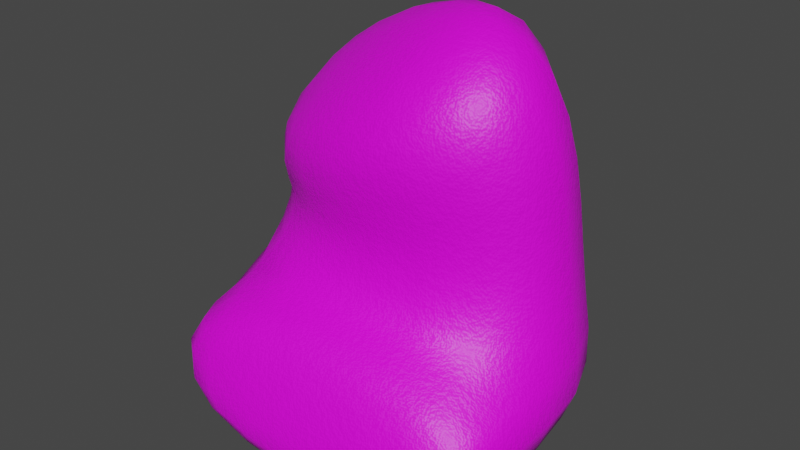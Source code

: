 # Source: fertilizer.blend  (saved by Blender 3.4.6; exported with 4.5.12 LTS)
import bpy
from mathutils import Matrix  # noqa: F401  (used for matrix-valued properties, if any)

bpy.ops.wm.read_factory_settings(use_empty=True)
scene = bpy.context.scene
scene.name = 'Scene'

# ---- collections
col_collection = bpy.data.collections.new('Collection'); scene.collection.children.link(col_collection)

# ---- images (referenced by path relative to the original .blend; pixels are not part of the script)
import os
ASSET_DIR = os.environ.get("B2B_ASSET_DIR", "")  # directory of the original .blend (textures are referenced by path, not embedded)
HERE = os.path.dirname(os.path.abspath(__file__))  # packed textures are extracted next to this script under _unpacked/

def load_image(name, relpath, width, height, colorspace="sRGB"):
    """Load a texture the original file referenced (path relative to the .blend, or extracted next to this script)."""
    p = next((c for c in (os.path.join(HERE, relpath), os.path.join(ASSET_DIR, relpath)) if relpath and os.path.exists(c)), "")
    if p:
        img = bpy.data.images.load(p, check_existing=True)
        img.name = name
    else:  # same state as the original file: an image datablock whose file is absent (Cycles renders it pink)
        img = bpy.data.images.new(name, width, height)
        img.source = "FILE"
        img.filepath = "//" + (relpath or name)
    img.colorspace_settings.name = colorspace
    return img
img_fertilizer_bag = load_image('fertilizer bag', 'fertilizer bag.png', 1024, 1024, 'sRGB')
img_fertilizer_normals = load_image('fertilizer normals', 'fertilizer normals.png', 1024, 1024, 'sRGB')

# ---- materials (node trees are filled in below, after node groups)
mat_material = bpy.data.materials.new('Material')
mat_material.alpha_threshold = 0.0
mat_material.roughness = 0.5
mat_material.line_color = (0.0, 0.0, 0.0, 1.0)

# ---- material node trees
mat_material.use_nodes = True; mat_material.node_tree.nodes.clear()
_N = mat_material.node_tree.nodes; _L = mat_material.node_tree.links
n0 = _N.new('ShaderNodeOutputMaterial'); n0.name = 'Material Output'; n0.location = (300, 300)
n1 = _N.new('ShaderNodeBsdfPrincipled'); n1.name = 'Principled BSDF'; n1.location = (10, 300)
n1.distribution = 'GGX'
n1.subsurface_method = 'RANDOM_WALK_SKIN'
n1.inputs[3].default_value = 1.45
n1.inputs[27].default_value = (0.0, 0.0, 0.0, 1.0)
n1.inputs[28].default_value = 1.0
n2 = _N.new('ShaderNodeTexImage'); n2.name = 'Image Texture'; n2.location = (-280, 275)
n2.image = img_fertilizer_bag
n3 = _N.new('ShaderNodeTexNoise'); n3.name = 'Noise Texture'; n3.location = (-413, -117)
n3.inputs[2].default_value = 50.0
n3.inputs[4].default_value = 1.0
n4 = _N.new('ShaderNodeBump'); n4.name = 'Bump'; n4.location = (-218, -162)
n4.inputs[0].default_value = 0.1
n4.inputs[1].default_value = 0.1
n4.inputs[2].default_value = 1.0
n5 = _N.new('ShaderNodeTexImage'); n5.name = 'Image Texture.001'; n5.location = (348, -59)
n5.image = img_fertilizer_normals
_L.new(n1.outputs[0], n0.inputs[0])
_L.new(n2.outputs[0], n1.inputs[0])
_L.new(n3.outputs[0], n4.inputs[3])
_L.new(n4.outputs[0], n1.inputs[5])
n0.is_active_output = True

# ---- world
world_world = bpy.data.worlds.new('World'); scene.world = world_world
world_world.use_nodes = True; world_world.node_tree.nodes.clear()
_N = world_world.node_tree.nodes; _L = world_world.node_tree.links
n0 = _N.new('ShaderNodeOutputWorld'); n0.name = 'World Output'; n0.location = (300, 300)
n1 = _N.new('ShaderNodeBackground'); n1.name = 'Background'; n1.location = (10, 300)
n1.inputs[0].default_value = (0.05088, 0.05088, 0.05088, 1.0)
_L.new(n1.outputs[0], n0.inputs[0])
n0.is_active_output = True
world_world.color = (0.05088, 0.05088, 0.05088)
world_world.use_sun_shadow = False
world_world.sun_shadow_jitter_overblur = 0.0

# ---- meshes
me_cube = bpy.data.meshes.new('Cube')
me_cube.from_pydata([(0.5286, 0.1688, 0.967), (0.5, 0.2928, -0.5705), (0.5556, -0.4737, 0.5947), (0.6825, -0.5913, -0.6478), (-0.5865, 0.2621, 0.716), (-0.5021, 0.2924, -0.572), (-0.5632, -0.3761, 0.3441), (-0.6897, -0.592, -0.6527), (0.5912, 0.3252, 0.08237), (-0.7019, -0.5081, -0.06572), (0.6757, -0.5178, -0.01913), (-0.5923, 0.3419, 0.03662), (0.2637, -0.5322, 0.9917), (-0.4939, -0.4243, 0.682), (0.2227, -0.04068, 1.312), (-0.5356, 0.05901, 1.002), (0.4546, -0.8642, -0.2027), (0.5008, -0.9809, -0.5862), (-0.5138, -0.9802, -0.5921), (-0.4937, -0.8635, -0.2144), (-0.5854, 0.1478, -0.6061), (-0.6544, -0.08206, -0.635), (-0.6839, -0.3463, -0.6486), (0.2975, 0.3473, -0.6001), (-0.0003423, 0.375, -0.6152), (-0.2987, 0.3471, -0.6008), (0.6083, 0.3552, -0.1383), (0.6074, 0.3641, -0.3318), (0.5655, 0.3383, -0.4817), (-0.6226, -0.4259, 0.06521), (-0.5836, -0.386, 0.1676), (-0.5659, -0.3706, 0.2596), (0.8419, -0.5213, -0.2015), (0.8992, -0.5414, -0.373), (0.8534, -0.5674, -0.527), (-0.6117, 0.3618, -0.1595), (-0.6111, 0.3657, -0.3399), (-0.5684, 0.3381, -0.4844), (0.3058, -0.5418, 0.4855), (0.000947, -0.545, 0.3996), (-0.3063, -0.4881, 0.3485), (0.6917, 0.01, 0.9179), (0.7516, -0.1703, 0.8278), (0.7067, -0.3417, 0.7143), (-0.3817, -0.6068, -0.7239), (-0.000906, -0.6116, -0.7472), (0.3785, -0.6065, -0.7219), (-0.7257, -0.218, 0.3931), (-0.7842, -0.03912, 0.483), (-0.7381, 0.1308, 0.5965), (-0.3372, 0.3309, 0.8252), (-0.03363, 0.3356, 0.9113), (0.2723, 0.2802, 0.9625), (0.678, -0.3456, -0.6446), (0.65, -0.08145, -0.632), (0.5824, 0.1483, -0.604), (0.5575, 0.2116, 0.7663), (0.5715, 0.2519, 0.5453), (0.5797, 0.2897, 0.314), (-0.8671, -0.5685, -0.5367), (-0.92, -0.5417, -0.3906), (-0.8683, -0.5186, -0.2313), (0.5774, -0.4452, 0.4515), (0.5918, -0.437, 0.3043), (0.6151, -0.4547, 0.1529), (-0.5748, 0.2856, 0.576), (-0.5717, 0.3048, 0.4119), (-0.5774, 0.3226, 0.23), (-0.3223, 0.446, 0.0629), (0.000838, 0.4773, 0.08037), (0.3233, 0.4367, 0.08741), (0.761, 0.1483, 0.06476), (0.8318, -0.06879, 0.03858), (0.8107, -0.297, 0.009011), (-0.8273, -0.2797, -0.05471), (-0.8416, -0.0478, -0.0287), (-0.7657, 0.1691, 0.004068), (0.3425, -0.5929, 0.02908), (-0.01415, -0.6094, 0.02965), (-0.3705, -0.5869, 0.001242), (0.1048, -0.5549, 0.9207), (-0.1212, -0.545, 0.8237), (-0.3433, -0.4903, 0.7354), (0.2748, -0.1565, 1.288), (0.3089, -0.3107, 1.214), (0.2994, -0.4487, 1.098), (-0.5619, -0.3255, 0.7347), (-0.6041, -0.1817, 0.823), (-0.587, -0.03855, 0.9243), (-0.3924, 0.06762, 1.101), (-0.174, 0.05256, 1.213), (0.05619, 0.008364, 1.287), (0.5135, -0.515, 0.731), (0.4456, -0.5479, 0.85), (0.3527, -0.5523, 0.94), (-0.5355, -0.4307, 0.6003), (-0.5631, -0.4211, 0.5073), (-0.5676, -0.3979, 0.4238), (-0.5804, 0.1216, 0.9691), (-0.6065, 0.185, 0.9107), (-0.6029, 0.2307, 0.8272), (0.4775, 0.1229, 1.136), (0.4029, 0.07078, 1.255), (0.3087, 0.01132, 1.31), (0.5347, -0.8983, -0.28), (0.5852, -0.9381, -0.3935), (0.5638, -0.9675, -0.5077), (-0.3074, -0.9991, -0.6186), (-0.005094, -1.009, -0.6309), (0.2963, -0.9996, -0.6153), (-0.5822, -0.9666, -0.5159), (-0.6113, -0.937, -0.4042), (-0.5685, -0.8973, -0.2919), (0.2599, -0.8657, -0.1772), (-0.021, -0.8663, -0.1668), (-0.301, -0.8652, -0.1843), (0.6789, -0.7743, -0.6475), (0.6516, -0.8927, -0.6386), (0.584, -0.9569, -0.6153), (-0.595, -0.9564, -0.6212), (-0.6609, -0.8927, -0.6443), (-0.6871, -0.7746, -0.653), (-0.6616, -0.6609, -0.1241), (-0.6239, -0.7569, -0.1553), (-0.5635, -0.8238, -0.1855), (0.5226, -0.8243, -0.1708), (0.583, -0.7576, -0.1363), (0.6246, -0.6632, -0.09762), (-0.3177, -0.5133, 0.4368), (-0.02047, -0.5754, 0.5019), (0.2736, -0.578, 0.6047), (-0.329, -0.5366, 0.5294), (-0.05159, -0.6012, 0.6049), (0.2228, -0.6067, 0.7162), (-0.3325, -0.5364, 0.6307), (-0.08667, -0.5982, 0.7105), (0.1583, -0.6041, 0.8173), (0.3365, -0.5429, 0.1272), (0.3279, -0.5198, 0.2434), (0.3208, -0.5203, 0.3642), (-0.004226, -0.5629, 0.1041), (0.005038, -0.5363, 0.1971), (0.008421, -0.5304, 0.2972), (-0.3449, -0.5275, 0.07891), (-0.3184, -0.4921, 0.1685), (-0.3053, -0.4794, 0.2592), (-0.7743, -0.2479, 0.08422), (-0.7426, -0.2217, 0.202), (-0.728, -0.2114, 0.3042), (-0.81, -0.03748, 0.126), (-0.791, -0.0288, 0.2627), (-0.7832, -0.02828, 0.3818), (-0.7446, 0.1631, 0.1779), (-0.7338, 0.1572, 0.3368), (-0.7321, 0.1476, 0.4774), (-0.3266, 0.1653, -0.6693), (-0.0004074, 0.1793, -0.6904), (0.3252, 0.1655, -0.6685), (-0.3623, -0.08043, -0.7062), (-0.0005612, -0.07715, -0.7297), (0.3603, -0.08018, -0.705), (-0.3787, -0.3546, -0.7209), (-0.000744, -0.357, -0.7446), (0.3761, -0.3544, -0.7193), (0.7456, 0.1217, 0.2873), (0.7358, 0.08981, 0.5089), (0.7213, 0.05256, 0.7217), (0.8088, -0.08085, 0.2452), (0.7954, -0.1005, 0.4487), (0.7803, -0.1305, 0.6446), (0.7699, -0.2866, 0.1963), (0.7491, -0.2878, 0.3763), (0.733, -0.3068, 0.5495), (-0.3142, 0.4164, 0.2738), (-0.3128, 0.3888, 0.4769), (-0.32, 0.361, 0.6636), (0.001669, 0.4411, 0.3047), (-0.0009907, 0.4063, 0.5248), (-0.01135, 0.3715, 0.7304), (0.3173, 0.3983, 0.3193), (0.3113, 0.3598, 0.5496), (0.2986, 0.3206, 0.7676), (-0.3126, 0.4473, -0.4894), (-0.333, 0.4836, -0.335), (-0.3332, 0.4753, -0.1455), (-0.0003801, 0.485, -0.4953), (-0.0003432, 0.5228, -0.3335), (-8.221e-06, 0.5118, -0.1371), (0.3113, 0.4474, -0.4882), (0.3315, 0.4826, -0.3309), (0.3324, 0.4715, -0.1344), (0.728, 0.1597, -0.4945), (0.7853, 0.1737, -0.3407), (0.7843, 0.1685, -0.1495), (0.8158, -0.07297, -0.5121), (0.8754, -0.06323, -0.3531), (0.8661, -0.06212, -0.165), (0.8489, -0.3305, -0.5224), (0.9028, -0.3149, -0.3638), (0.8739, -0.3043, -0.1821), (-0.86, -0.3316, -0.5306), (-0.9194, -0.3146, -0.3808), (-0.8936, -0.2989, -0.2159), (-0.824, -0.07377, -0.5185), (-0.8871, -0.06213, -0.3683), (-0.8792, -0.05466, -0.1988), (-0.7333, 0.1593, -0.4989), (-0.7925, 0.1753, -0.3527), (-0.7918, 0.1764, -0.1787), (-0.38, -0.7933, -0.7229), (-0.001074, -0.7996, -0.7457), (0.3764, -0.7932, -0.7207), (-0.3654, -0.9135, -0.7113), (-0.001568, -0.9209, -0.733), (0.3607, -0.9135, -0.7089), (-0.332, -0.9776, -0.6794), (-0.002781, -0.9864, -0.6983), (0.325, -0.9778, -0.6767), (0.06066, -0.1367, 1.246), (-0.1813, -0.1003, 1.158), (-0.4097, -0.0703, 1.039), (0.08016, -0.3005, 1.162), (-0.1724, -0.2707, 1.063), (-0.4126, -0.2286, 0.9418), (0.08861, -0.4489, 1.044), (-0.1511, -0.4287, 0.946), (-0.3816, -0.3798, 0.8378), (-0.7469, 0.1037, 0.6925), (-0.788, -0.06263, 0.5678), (-0.7276, -0.2394, 0.472), (-0.7387, 0.06374, 0.7711), (-0.7745, -0.09624, 0.6452), (-0.715, -0.2666, 0.5506), (-0.6914, 0.01148, 0.8417), (-0.7206, -0.1366, 0.7262), (-0.6668, -0.2923, 0.6382), (0.6572, -0.3867, 0.8662), (0.6979, -0.2173, 0.9916), (0.6375, -0.03722, 1.088), (0.5767, -0.4258, 0.9919), (0.6116, -0.2627, 1.12), (0.5535, -0.0868, 1.213), (0.4595, -0.4447, 1.075), (0.4852, -0.2965, 1.198), (0.4354, -0.1331, 1.28), (0.2276, 0.2367, 1.123), (-0.0696, 0.2955, 1.057), (-0.3633, 0.295, 0.954), (0.1675, 0.1831, 1.235), (-0.1113, 0.2423, 1.161), (-0.3847, 0.2446, 1.047), (0.1012, 0.111, 1.287), (-0.1488, 0.1652, 1.214), (-0.3902, 0.1709, 1.1), (0.3069, -0.9916, -0.5169), (0.3139, -0.962, -0.3959), (0.2876, -0.9176, -0.2752), (-0.0087, -1.001, -0.5257), (-0.01305, -0.9697, -0.3989), (-0.01739, -0.9226, -0.272), (-0.3247, -0.9909, -0.5215), (-0.34, -0.9612, -0.4018), (-0.322, -0.9169, -0.2818), (0.3286, -0.668, -0.03141), (-0.02051, -0.6725, -0.01866), (-0.3687, -0.6663, -0.04805), (0.3042, -0.7443, -0.07134), (-0.02321, -0.7415, -0.05486), (-0.3493, -0.7438, -0.08286), (0.2741, -0.8096, -0.114), (-0.02315, -0.8061, -0.0982), (-0.319, -0.8093, -0.1227), (0.8484, -0.7443, -0.529), (0.8878, -0.71, -0.3815), (0.8124, -0.6795, -0.2267), (0.8151, -0.8614, -0.5255), (0.8506, -0.824, -0.3882), (0.7702, -0.7865, -0.2494), (0.7273, -0.9299, -0.5148), (0.7592, -0.8957, -0.3916), (0.6871, -0.8567, -0.2689), (-0.8439, -0.6786, -0.251), (-0.9116, -0.7104, -0.3987), (-0.8638, -0.7449, -0.5395), (-0.8041, -0.786, -0.2691), (-0.876, -0.8239, -0.404), (-0.8318, -0.8613, -0.5361), (-0.7214, -0.8559, -0.2849), (-0.7852, -0.8949, -0.4054), (-0.745, -0.9292, -0.5248)], [], [(128, 129, 132, 131), (129, 130, 133, 132), (131, 132, 135, 134), (132, 133, 136, 135), (6, 40, 128, 97), (40, 39, 129, 128), (39, 38, 130, 129), (38, 2, 92, 130), (130, 92, 93, 133), (133, 93, 94, 136), (136, 94, 12, 80), (135, 136, 80, 81), (134, 135, 81, 82), (95, 134, 82, 13), (96, 131, 134, 95), (97, 128, 131, 96), (137, 138, 141, 140), (138, 139, 142, 141), (140, 141, 144, 143), (141, 142, 145, 144), (10, 64, 137, 77), (64, 63, 138, 137), (63, 62, 139, 138), (62, 2, 38, 139), (139, 38, 39, 142), (142, 39, 40, 145), (145, 40, 6, 31), (144, 145, 31, 30), (143, 144, 30, 29), (79, 143, 29, 9), (78, 140, 143, 79), (77, 137, 140, 78), (146, 147, 150, 149), (147, 148, 151, 150), (149, 150, 153, 152), (150, 151, 154, 153), (9, 29, 146, 74), (29, 30, 147, 146), (30, 31, 148, 147), (31, 6, 47, 148), (148, 47, 48, 151), (151, 48, 49, 154), (154, 49, 4, 65), (153, 154, 65, 66), (152, 153, 66, 67), (76, 152, 67, 11), (75, 149, 152, 76), (74, 146, 149, 75), (155, 156, 159, 158), (156, 157, 160, 159), (158, 159, 162, 161), (159, 160, 163, 162), (5, 25, 155, 20), (25, 24, 156, 155), (24, 23, 157, 156), (23, 1, 55, 157), (157, 55, 54, 160), (160, 54, 53, 163), (163, 53, 3, 46), (162, 163, 46, 45), (161, 162, 45, 44), (22, 161, 44, 7), (21, 158, 161, 22), (20, 155, 158, 21), (164, 165, 168, 167), (165, 166, 169, 168), (167, 168, 171, 170), (168, 169, 172, 171), (8, 58, 164, 71), (58, 57, 165, 164), (57, 56, 166, 165), (56, 0, 41, 166), (166, 41, 42, 169), (169, 42, 43, 172), (172, 43, 2, 62), (171, 172, 62, 63), (170, 171, 63, 64), (73, 170, 64, 10), (72, 167, 170, 73), (71, 164, 167, 72), (173, 174, 177, 176), (174, 175, 178, 177), (176, 177, 180, 179), (177, 178, 181, 180), (11, 67, 173, 68), (67, 66, 174, 173), (66, 65, 175, 174), (65, 4, 50, 175), (175, 50, 51, 178), (178, 51, 52, 181), (181, 52, 0, 56), (180, 181, 56, 57), (179, 180, 57, 58), (70, 179, 58, 8), (69, 176, 179, 70), (68, 173, 176, 69), (182, 183, 186, 185), (183, 184, 187, 186), (185, 186, 189, 188), (186, 187, 190, 189), (5, 37, 182, 25), (37, 36, 183, 182), (36, 35, 184, 183), (35, 11, 68, 184), (184, 68, 69, 187), (187, 69, 70, 190), (190, 70, 8, 26), (189, 190, 26, 27), (188, 189, 27, 28), (23, 188, 28, 1), (24, 185, 188, 23), (25, 182, 185, 24), (191, 192, 195, 194), (192, 193, 196, 195), (194, 195, 198, 197), (195, 196, 199, 198), (1, 28, 191, 55), (28, 27, 192, 191), (27, 26, 193, 192), (26, 8, 71, 193), (193, 71, 72, 196), (196, 72, 73, 199), (199, 73, 10, 32), (198, 199, 32, 33), (197, 198, 33, 34), (53, 197, 34, 3), (54, 194, 197, 53), (55, 191, 194, 54), (200, 201, 204, 203), (201, 202, 205, 204), (203, 204, 207, 206), (204, 205, 208, 207), (7, 59, 200, 22), (59, 60, 201, 200), (60, 61, 202, 201), (61, 9, 74, 202), (202, 74, 75, 205), (205, 75, 76, 208), (208, 76, 11, 35), (207, 208, 35, 36), (206, 207, 36, 37), (20, 206, 37, 5), (21, 203, 206, 20), (22, 200, 203, 21), (209, 210, 213, 212), (210, 211, 214, 213), (212, 213, 216, 215), (213, 214, 217, 216), (7, 44, 209, 121), (44, 45, 210, 209), (45, 46, 211, 210), (46, 3, 116, 211), (211, 116, 117, 214), (214, 117, 118, 217), (217, 118, 17, 109), (216, 217, 109, 108), (215, 216, 108, 107), (119, 215, 107, 18), (120, 212, 215, 119), (121, 209, 212, 120), (218, 219, 222, 221), (219, 220, 223, 222), (221, 222, 225, 224), (222, 223, 226, 225), (14, 91, 218, 83), (91, 90, 219, 218), (90, 89, 220, 219), (89, 15, 88, 220), (220, 88, 87, 223), (223, 87, 86, 226), (226, 86, 13, 82), (225, 226, 82, 81), (224, 225, 81, 80), (85, 224, 80, 12), (84, 221, 224, 85), (83, 218, 221, 84), (227, 228, 231, 230), (228, 229, 232, 231), (230, 231, 234, 233), (231, 232, 235, 234), (4, 49, 227, 100), (49, 48, 228, 227), (48, 47, 229, 228), (47, 6, 97, 229), (229, 97, 96, 232), (232, 96, 95, 235), (235, 95, 13, 86), (234, 235, 86, 87), (233, 234, 87, 88), (98, 233, 88, 15), (99, 230, 233, 98), (100, 227, 230, 99), (236, 237, 240, 239), (237, 238, 241, 240), (239, 240, 243, 242), (240, 241, 244, 243), (2, 43, 236, 92), (43, 42, 237, 236), (42, 41, 238, 237), (41, 0, 101, 238), (238, 101, 102, 241), (241, 102, 103, 244), (244, 103, 14, 83), (243, 244, 83, 84), (242, 243, 84, 85), (94, 242, 85, 12), (93, 239, 242, 94), (92, 236, 239, 93), (245, 246, 249, 248), (246, 247, 250, 249), (248, 249, 252, 251), (249, 250, 253, 252), (0, 52, 245, 101), (52, 51, 246, 245), (51, 50, 247, 246), (50, 4, 100, 247), (247, 100, 99, 250), (250, 99, 98, 253), (253, 98, 15, 89), (252, 253, 89, 90), (251, 252, 90, 91), (103, 251, 91, 14), (102, 248, 251, 103), (101, 245, 248, 102), (254, 255, 258, 257), (255, 256, 259, 258), (257, 258, 261, 260), (258, 259, 262, 261), (17, 106, 254, 109), (106, 105, 255, 254), (105, 104, 256, 255), (104, 16, 113, 256), (256, 113, 114, 259), (259, 114, 115, 262), (262, 115, 19, 112), (261, 262, 112, 111), (260, 261, 111, 110), (107, 260, 110, 18), (108, 257, 260, 107), (109, 254, 257, 108), (263, 264, 267, 266), (264, 265, 268, 267), (266, 267, 270, 269), (267, 268, 271, 270), (10, 77, 263, 127), (77, 78, 264, 263), (78, 79, 265, 264), (79, 9, 122, 265), (265, 122, 123, 268), (268, 123, 124, 271), (271, 124, 19, 115), (270, 271, 115, 114), (269, 270, 114, 113), (125, 269, 113, 16), (126, 266, 269, 125), (127, 263, 266, 126), (272, 273, 276, 275), (273, 274, 277, 276), (275, 276, 279, 278), (276, 277, 280, 279), (3, 34, 272, 116), (34, 33, 273, 272), (33, 32, 274, 273), (32, 10, 127, 274), (274, 127, 126, 277), (277, 126, 125, 280), (280, 125, 16, 104), (279, 280, 104, 105), (278, 279, 105, 106), (118, 278, 106, 17), (117, 275, 278, 118), (116, 272, 275, 117), (281, 282, 285, 284), (282, 283, 286, 285), (284, 285, 288, 287), (285, 286, 289, 288), (9, 61, 281, 122), (61, 60, 282, 281), (60, 59, 283, 282), (59, 7, 121, 283), (283, 121, 120, 286), (286, 120, 119, 289), (289, 119, 18, 110), (288, 289, 110, 111), (287, 288, 111, 112), (124, 287, 112, 19), (123, 284, 287, 124), (122, 281, 284, 123)])
me_cube.polygons.foreach_set('use_smooth', [True] * 288)
_uv = me_cube.uv_layers.new(name='UVMap')
_uv.uv.foreach_set('vector', [0.7483, 0.5618, 0.7522, 0.6338, 0.7267, 0.6334, 0.7268, 0.567, 0.7522, 0.6338, 0.7448, 0.7049, 0.7171, 0.6987, 0.7267, 0.6334, 0.7268, 0.567, 0.7267, 0.6334, 0.7017, 0.6316, 0.7045, 0.5724, 0.7267, 0.6334, 0.7171, 0.6987, 0.6919, 0.69, 0.7017, 0.6316, 0.751, 0.4937, 0.7696, 0.5565, 0.7483, 0.5618, 0.7334, 0.5002, 0.7696, 0.5565, 0.7779, 0.632, 0.7522, 0.6338, 0.7483, 0.5618, 0.7779, 0.632, 0.7744, 0.707, 0.7448, 0.7049, 0.7522, 0.6338, 0.7744, 0.707, 0.7631, 0.7707, 0.7296, 0.7662, 0.7448, 0.7049, 0.7448, 0.7049, 0.7296, 0.7662, 0.6994, 0.7559, 0.7171, 0.6987, 0.7171, 0.6987, 0.6994, 0.7559, 0.6743, 0.74, 0.6919, 0.69, 0.6919, 0.69, 0.6743, 0.74, 0.6568, 0.7236, 0.6642, 0.6842, 0.7017, 0.6316, 0.6919, 0.69, 0.6642, 0.6842, 0.6726, 0.6288, 0.7045, 0.5724, 0.7017, 0.6316, 0.6726, 0.6288, 0.6785, 0.5732, 0.6967, 0.5207, 0.7045, 0.5724, 0.6785, 0.5732, 0.68, 0.5336, 0.7154, 0.5086, 0.7268, 0.567, 0.7045, 0.5724, 0.6967, 0.5207, 0.7334, 0.5002, 0.7483, 0.5618, 0.7268, 0.567, 0.7154, 0.5086, 0.8611, 0.6968, 0.8325, 0.7008, 0.8262, 0.6207, 0.849, 0.6131, 0.8325, 0.7008, 0.8037, 0.7049, 0.8025, 0.6274, 0.8262, 0.6207, 0.849, 0.6131, 0.8262, 0.6207, 0.8111, 0.5411, 0.8329, 0.5298, 0.8262, 0.6207, 0.8025, 0.6274, 0.7903, 0.5499, 0.8111, 0.5411, 0.9065, 0.7707, 0.8638, 0.7658, 0.8611, 0.6968, 0.8874, 0.6918, 0.8638, 0.7658, 0.8295, 0.7672, 0.8325, 0.7008, 0.8611, 0.6968, 0.8295, 0.7672, 0.7964, 0.77, 0.8037, 0.7049, 0.8325, 0.7008, 0.7964, 0.77, 0.7631, 0.7707, 0.7744, 0.707, 0.8037, 0.7049, 0.8037, 0.7049, 0.7744, 0.707, 0.7779, 0.632, 0.8025, 0.6274, 0.8025, 0.6274, 0.7779, 0.632, 0.7696, 0.5565, 0.7903, 0.5499, 0.7903, 0.5499, 0.7696, 0.5565, 0.751, 0.4937, 0.7689, 0.4867, 0.8111, 0.5411, 0.7903, 0.5499, 0.7689, 0.4867, 0.7882, 0.4773, 0.8329, 0.5298, 0.8111, 0.5411, 0.7882, 0.4773, 0.8106, 0.4634, 0.8552, 0.5198, 0.8329, 0.5298, 0.8106, 0.4634, 0.8414, 0.4395, 0.8695, 0.6061, 0.849, 0.6131, 0.8329, 0.5298, 0.8552, 0.5198, 0.8874, 0.6918, 0.8611, 0.6968, 0.849, 0.6131, 0.8695, 0.6061, 0.5501, 0.2332, 0.5568, 0.2017, 0.6094, 0.1917, 0.605, 0.2261, 0.5568, 0.2017, 0.5614, 0.1753, 0.612, 0.1621, 0.6094, 0.1917, 0.605, 0.2261, 0.6094, 0.1917, 0.6587, 0.1754, 0.658, 0.2146, 0.6094, 0.1917, 0.612, 0.1621, 0.6577, 0.1413, 0.6587, 0.1754, 0.4791, 0.267, 0.4914, 0.2256, 0.5501, 0.2332, 0.5439, 0.2708, 0.4914, 0.2256, 0.4982, 0.1975, 0.5568, 0.2017, 0.5501, 0.2332, 0.4982, 0.1975, 0.5029, 0.1745, 0.5614, 0.1753, 0.5568, 0.2017, 0.5029, 0.1745, 0.5057, 0.1538, 0.5634, 0.1528, 0.5614, 0.1753, 0.5614, 0.1753, 0.5634, 0.1528, 0.6118, 0.1376, 0.612, 0.1621, 0.612, 0.1621, 0.6118, 0.1376, 0.654, 0.1133, 0.6577, 0.1413, 0.6577, 0.1413, 0.654, 0.1133, 0.6997, 0.08115, 0.7079, 0.1157, 0.6587, 0.1754, 0.6577, 0.1413, 0.7079, 0.1157, 0.7125, 0.1564, 0.658, 0.2146, 0.6587, 0.1754, 0.7125, 0.1564, 0.7148, 0.2014, 0.6565, 0.2573, 0.658, 0.2146, 0.7148, 0.2014, 0.7158, 0.2492, 0.6008, 0.2649, 0.605, 0.2261, 0.658, 0.2146, 0.6565, 0.2573, 0.5439, 0.2708, 0.5501, 0.2332, 0.605, 0.2261, 0.6008, 0.2649, 0.2392, 0.8418, 0.1623, 0.845, 0.1621, 0.7843, 0.2469, 0.7833, 0.1623, 0.845, 0.08559, 0.8425, 0.07753, 0.7841, 0.1621, 0.7843, 0.2469, 0.7833, 0.1621, 0.7843, 0.1619, 0.7192, 0.2501, 0.7189, 0.1621, 0.7843, 0.07753, 0.7841, 0.07392, 0.7198, 0.1619, 0.7192, 0.2841, 0.8764, 0.2342, 0.8884, 0.2392, 0.8418, 0.3029, 0.8398, 0.2342, 0.8884, 0.1625, 0.8946, 0.1623, 0.845, 0.2392, 0.8418, 0.1625, 0.8946, 0.09084, 0.889, 0.08559, 0.8425, 0.1623, 0.845, 0.09084, 0.889, 0.04105, 0.8775, 0.02217, 0.8411, 0.08559, 0.8425, 0.08559, 0.8425, 0.02217, 0.8411, 0.006567, 0.7851, 0.07753, 0.7841, 0.07753, 0.7841, 0.006567, 0.7851, 0.0004682, 0.7216, 0.07392, 0.7198, 0.07392, 0.7198, 0.0004682, 0.7216, 0.0002262, 0.6628, 0.07394, 0.6611, 0.1619, 0.7192, 0.07392, 0.7198, 0.07394, 0.6611, 0.1616, 0.6604, 0.2501, 0.7189, 0.1619, 0.7192, 0.1616, 0.6604, 0.2497, 0.6602, 0.3242, 0.72, 0.2501, 0.7189, 0.2497, 0.6602, 0.3242, 0.6612, 0.3183, 0.7836, 0.2469, 0.7833, 0.2501, 0.7189, 0.3242, 0.72, 0.3029, 0.8398, 0.2392, 0.8418, 0.2469, 0.7833, 0.3183, 0.7836, 0.2828, 0.2601, 0.2731, 0.314, 0.2257, 0.2974, 0.2307, 0.2475, 0.2731, 0.314, 0.2618, 0.3638, 0.2192, 0.3433, 0.2257, 0.2974, 0.2307, 0.2475, 0.2257, 0.2974, 0.1778, 0.2816, 0.1775, 0.2359, 0.2257, 0.2974, 0.2192, 0.3433, 0.1755, 0.3241, 0.1778, 0.2816, 0.3505, 0.2146, 0.3408, 0.2728, 0.2828, 0.2601, 0.2903, 0.2053, 0.3408, 0.2728, 0.3285, 0.3311, 0.2731, 0.314, 0.2828, 0.2601, 0.3285, 0.3311, 0.3136, 0.3865, 0.2618, 0.3638, 0.2731, 0.314, 0.3136, 0.3865, 0.2962, 0.4364, 0.2493, 0.4076, 0.2618, 0.3638, 0.2618, 0.3638, 0.2493, 0.4076, 0.2109, 0.384, 0.2192, 0.3433, 0.2192, 0.3433, 0.2109, 0.384, 0.1703, 0.3629, 0.1755, 0.3241, 0.1755, 0.3241, 0.1703, 0.3629, 0.1186, 0.3437, 0.1222, 0.307, 0.1778, 0.2816, 0.1755, 0.3241, 0.1222, 0.307, 0.1219, 0.2698, 0.1775, 0.2359, 0.1778, 0.2816, 0.1219, 0.2698, 0.1186, 0.2312, 0.1774, 0.1869, 0.1775, 0.2359, 0.1186, 0.2312, 0.1112, 0.183, 0.2346, 0.1961, 0.2307, 0.2475, 0.1775, 0.2359, 0.1774, 0.1869, 0.2903, 0.2053, 0.2828, 0.2601, 0.2307, 0.2475, 0.2346, 0.1961, 0.4373, 0.7202, 0.4397, 0.6716, 0.5134, 0.6643, 0.5124, 0.7163, 0.4397, 0.6716, 0.4406, 0.6274, 0.5126, 0.6161, 0.5134, 0.6643, 0.5124, 0.7163, 0.5134, 0.6643, 0.5875, 0.6584, 0.5875, 0.7138, 0.5134, 0.6643, 0.5126, 0.6161, 0.5851, 0.6063, 0.5875, 0.6584, 0.3642, 0.7731, 0.3691, 0.7254, 0.4373, 0.7202, 0.4343, 0.7706, 0.3691, 0.7254, 0.3728, 0.6807, 0.4397, 0.6716, 0.4373, 0.7202, 0.3728, 0.6807, 0.375, 0.6403, 0.4406, 0.6274, 0.4397, 0.6716, 0.375, 0.6403, 0.3751, 0.6055, 0.4393, 0.5894, 0.4406, 0.6274, 0.4406, 0.6274, 0.4393, 0.5894, 0.5088, 0.5743, 0.5126, 0.6161, 0.5126, 0.6161, 0.5088, 0.5743, 0.5786, 0.5602, 0.5851, 0.6063, 0.5851, 0.6063, 0.5786, 0.5602, 0.6443, 0.5506, 0.6518, 0.6007, 0.5875, 0.6584, 0.5851, 0.6063, 0.6518, 0.6007, 0.6552, 0.6556, 0.5875, 0.7138, 0.5875, 0.6584, 0.6552, 0.6556, 0.656, 0.713, 0.5865, 0.7695, 0.5875, 0.7138, 0.656, 0.713, 0.6563, 0.7704, 0.5105, 0.7693, 0.5124, 0.7163, 0.5875, 0.7138, 0.5865, 0.7695, 0.4343, 0.7706, 0.4373, 0.7202, 0.5124, 0.7163, 0.5105, 0.7693, 0.4345, 0.9002, 0.4315, 0.8636, 0.5071, 0.8645, 0.5061, 0.9021, 0.4315, 0.8636, 0.4317, 0.8199, 0.5087, 0.8199, 0.5071, 0.8645, 0.5061, 0.9021, 0.5071, 0.8645, 0.5825, 0.8669, 0.5775, 0.9038, 0.5071, 0.8645, 0.5087, 0.8199, 0.5855, 0.8218, 0.5825, 0.8669, 0.3807, 0.9293, 0.3685, 0.9027, 0.4345, 0.9002, 0.4324, 0.9355, 0.3685, 0.9027, 0.3604, 0.866, 0.4315, 0.8636, 0.4345, 0.9002, 0.3604, 0.866, 0.3599, 0.8217, 0.4317, 0.8199, 0.4315, 0.8636, 0.3599, 0.8217, 0.3642, 0.7731, 0.4343, 0.7706, 0.4317, 0.8199, 0.4317, 0.8199, 0.4343, 0.7706, 0.5105, 0.7693, 0.5087, 0.8199, 0.5087, 0.8199, 0.5105, 0.7693, 0.5865, 0.7695, 0.5855, 0.8218, 0.5855, 0.8218, 0.5865, 0.7695, 0.6563, 0.7704, 0.6563, 0.825, 0.5825, 0.8669, 0.5855, 0.8218, 0.6563, 0.825, 0.6532, 0.872, 0.5775, 0.9038, 0.5825, 0.8669, 0.6532, 0.872, 0.6431, 0.9094, 0.5778, 0.9392, 0.5775, 0.9038, 0.6431, 0.9094, 0.6296, 0.9356, 0.5051, 0.9411, 0.5061, 0.9021, 0.5775, 0.9038, 0.5778, 0.9392, 0.4324, 0.9355, 0.4345, 0.9002, 0.5061, 0.9021, 0.5051, 0.9411, 0.3014, 0.07242, 0.2968, 0.1098, 0.2405, 0.104, 0.245, 0.06567, 0.2968, 0.1098, 0.2947, 0.1538, 0.238, 0.1468, 0.2405, 0.104, 0.245, 0.06567, 0.2405, 0.104, 0.1846, 0.09522, 0.1862, 0.05698, 0.2405, 0.104, 0.238, 0.1468, 0.182, 0.1375, 0.1846, 0.09522, 0.3594, 0.04052, 0.3594, 0.07062, 0.3014, 0.07242, 0.3175, 0.03179, 0.3594, 0.07062, 0.3594, 0.1106, 0.2968, 0.1098, 0.3014, 0.07242, 0.3594, 0.1106, 0.3567, 0.1592, 0.2947, 0.1538, 0.2968, 0.1098, 0.3567, 0.1592, 0.3505, 0.2146, 0.2903, 0.2053, 0.2947, 0.1538, 0.2947, 0.1538, 0.2903, 0.2053, 0.2346, 0.1961, 0.238, 0.1468, 0.238, 0.1468, 0.2346, 0.1961, 0.1774, 0.1869, 0.182, 0.1375, 0.182, 0.1375, 0.1774, 0.1869, 0.1112, 0.183, 0.1315, 0.127, 0.1846, 0.09522, 0.182, 0.1375, 0.1315, 0.127, 0.1354, 0.08618, 0.1862, 0.05698, 0.1846, 0.09522, 0.1354, 0.08618, 0.1332, 0.05058, 0.1913, 0.004858, 0.1862, 0.05698, 0.1332, 0.05058, 0.1274, 0.0002262, 0.2582, 0.01794, 0.245, 0.06567, 0.1862, 0.05698, 0.1913, 0.004858, 0.3175, 0.03179, 0.3014, 0.07242, 0.245, 0.06567, 0.2582, 0.01794, 0.5418, 0.3858, 0.5421, 0.35, 0.5974, 0.3437, 0.5996, 0.3798, 0.5421, 0.35, 0.543, 0.3126, 0.5983, 0.3057, 0.5974, 0.3437, 0.5996, 0.3798, 0.5974, 0.3437, 0.6531, 0.3398, 0.6554, 0.3754, 0.5974, 0.3437, 0.5983, 0.3057, 0.6545, 0.3007, 0.6531, 0.3398, 0.4822, 0.4391, 0.4902, 0.3898, 0.5418, 0.3858, 0.545, 0.4373, 0.4902, 0.3898, 0.494, 0.3566, 0.5421, 0.35, 0.5418, 0.3858, 0.494, 0.3566, 0.4935, 0.32, 0.543, 0.3126, 0.5421, 0.35, 0.4935, 0.32, 0.4791, 0.267, 0.5439, 0.2708, 0.543, 0.3126, 0.543, 0.3126, 0.5439, 0.2708, 0.6008, 0.2649, 0.5983, 0.3057, 0.5983, 0.3057, 0.6008, 0.2649, 0.6565, 0.2573, 0.6545, 0.3007, 0.6545, 0.3007, 0.6565, 0.2573, 0.7158, 0.2492, 0.7158, 0.2976, 0.6531, 0.3398, 0.6545, 0.3007, 0.7158, 0.2976, 0.7147, 0.342, 0.6554, 0.3754, 0.6531, 0.3398, 0.7147, 0.342, 0.7125, 0.3799, 0.6698, 0.4159, 0.6554, 0.3754, 0.7125, 0.3799, 0.7113, 0.4092, 0.611, 0.4271, 0.5996, 0.3798, 0.6554, 0.3754, 0.6698, 0.4159, 0.545, 0.4373, 0.5418, 0.3858, 0.5996, 0.3798, 0.611, 0.4271, 0.248, 0.6172, 0.1615, 0.6174, 0.1614, 0.5896, 0.2439, 0.5898, 0.1615, 0.6174, 0.07536, 0.6181, 0.07942, 0.5907, 0.1614, 0.5896, 0.2439, 0.5898, 0.1614, 0.5896, 0.1616, 0.5726, 0.2367, 0.5733, 0.1614, 0.5896, 0.07942, 0.5907, 0.08684, 0.5741, 0.1616, 0.5726, 0.3242, 0.6612, 0.2497, 0.6602, 0.248, 0.6172, 0.3218, 0.6175, 0.2497, 0.6602, 0.1616, 0.6604, 0.1615, 0.6174, 0.248, 0.6172, 0.1616, 0.6604, 0.07394, 0.6611, 0.07536, 0.6181, 0.1615, 0.6174, 0.07394, 0.6611, 0.0002262, 0.6628, 0.002446, 0.6191, 0.07536, 0.6181, 0.07536, 0.6181, 0.002446, 0.6191, 0.009768, 0.5909, 0.07942, 0.5907, 0.07942, 0.5907, 0.009768, 0.5909, 0.02512, 0.574, 0.08684, 0.5741, 0.08684, 0.5741, 0.02512, 0.574, 0.04309, 0.562, 0.09146, 0.5583, 0.1616, 0.5726, 0.08684, 0.5741, 0.09146, 0.5583, 0.162, 0.5563, 0.2367, 0.5733, 0.1616, 0.5726, 0.162, 0.5563, 0.2327, 0.5579, 0.2993, 0.5729, 0.2367, 0.5733, 0.2327, 0.5579, 0.2816, 0.5614, 0.3145, 0.5895, 0.2439, 0.5898, 0.2367, 0.5733, 0.2993, 0.5729, 0.3218, 0.6175, 0.248, 0.6172, 0.2439, 0.5898, 0.3145, 0.5895, 0.7606, 0.1822, 0.754, 0.1222, 0.7991, 0.1174, 0.8035, 0.1805, 0.754, 0.1222, 0.7526, 0.06179, 0.7954, 0.05416, 0.7991, 0.1174, 0.8035, 0.1805, 0.7991, 0.1174, 0.8449, 0.1128, 0.847, 0.1731, 0.7991, 0.1174, 0.7954, 0.05416, 0.8389, 0.05267, 0.8449, 0.1128, 0.7384, 0.2235, 0.7253, 0.184, 0.7606, 0.1822, 0.7675, 0.2332, 0.7253, 0.184, 0.7163, 0.1268, 0.754, 0.1222, 0.7606, 0.1822, 0.7163, 0.1268, 0.7176, 0.06894, 0.7526, 0.06179, 0.754, 0.1222, 0.7176, 0.06894, 0.7251, 0.02831, 0.7522, 0.01153, 0.7526, 0.06179, 0.7526, 0.06179, 0.7522, 0.01153, 0.7923, 0.0002262, 0.7954, 0.05416, 0.7954, 0.05416, 0.7923, 0.0002262, 0.8333, 0.002456, 0.8389, 0.05267, 0.8389, 0.05267, 0.8333, 0.002456, 0.8626, 0.0128, 0.8754, 0.05166, 0.8449, 0.1128, 0.8389, 0.05267, 0.8754, 0.05166, 0.8848, 0.1087, 0.847, 0.1731, 0.8449, 0.1128, 0.8848, 0.1087, 0.8848, 0.1667, 0.85, 0.2242, 0.847, 0.1731, 0.8848, 0.1667, 0.8789, 0.2079, 0.8087, 0.2351, 0.8035, 0.1805, 0.847, 0.1731, 0.85, 0.2242, 0.7675, 0.2332, 0.7606, 0.1822, 0.8035, 0.1805, 0.8087, 0.2351, 0.6475, 0.09143, 0.6085, 0.1175, 0.6028, 0.09924, 0.6395, 0.07333, 0.6085, 0.1175, 0.5626, 0.1328, 0.5593, 0.1133, 0.6028, 0.09924, 0.6395, 0.07333, 0.6028, 0.09924, 0.594, 0.07731, 0.6298, 0.05313, 0.6028, 0.09924, 0.5593, 0.1133, 0.5528, 0.09006, 0.594, 0.07731, 0.6997, 0.08115, 0.654, 0.1133, 0.6475, 0.09143, 0.6881, 0.05411, 0.654, 0.1133, 0.6118, 0.1376, 0.6085, 0.1175, 0.6475, 0.09143, 0.6118, 0.1376, 0.5634, 0.1528, 0.5626, 0.1328, 0.6085, 0.1175, 0.5634, 0.1528, 0.5057, 0.1538, 0.5065, 0.1334, 0.5626, 0.1328, 0.5626, 0.1328, 0.5065, 0.1334, 0.5062, 0.1116, 0.5593, 0.1133, 0.5593, 0.1133, 0.5062, 0.1116, 0.5056, 0.08707, 0.5528, 0.09006, 0.5528, 0.09006, 0.5056, 0.08707, 0.5054, 0.06381, 0.538, 0.05772, 0.594, 0.07731, 0.5528, 0.09006, 0.538, 0.05772, 0.5793, 0.04185, 0.6298, 0.05313, 0.594, 0.07731, 0.5793, 0.04185, 0.6191, 0.02061, 0.6612, 0.01582, 0.6298, 0.05313, 0.6191, 0.02061, 0.6467, 0.0002262, 0.6754, 0.03362, 0.6395, 0.07333, 0.6298, 0.05313, 0.6612, 0.01582, 0.6881, 0.05411, 0.6475, 0.09143, 0.6395, 0.07333, 0.6754, 0.03362, 0.1625, 0.3982, 0.2011, 0.4193, 0.1906, 0.4495, 0.1535, 0.4294, 0.2011, 0.4193, 0.2362, 0.4445, 0.2232, 0.4748, 0.1906, 0.4495, 0.1535, 0.4294, 0.1906, 0.4495, 0.1782, 0.4776, 0.1414, 0.4583, 0.1906, 0.4495, 0.2232, 0.4748, 0.2098, 0.5018, 0.1782, 0.4776, 0.1186, 0.3437, 0.1703, 0.3629, 0.1625, 0.3982, 0.1113, 0.38, 0.1703, 0.3629, 0.2109, 0.384, 0.2011, 0.4193, 0.1625, 0.3982, 0.2109, 0.384, 0.2493, 0.4076, 0.2362, 0.4445, 0.2011, 0.4193, 0.2493, 0.4076, 0.2962, 0.4364, 0.277, 0.4787, 0.2362, 0.4445, 0.2362, 0.4445, 0.277, 0.4787, 0.2577, 0.5116, 0.2232, 0.4748, 0.2232, 0.4748, 0.2577, 0.5116, 0.2389, 0.5369, 0.2098, 0.5018, 0.2098, 0.5018, 0.2389, 0.5369, 0.2218, 0.5558, 0.1952, 0.5368, 0.1782, 0.4776, 0.2098, 0.5018, 0.1952, 0.5368, 0.1575, 0.5137, 0.1414, 0.4583, 0.1782, 0.4776, 0.1575, 0.5137, 0.1195, 0.4889, 0.09552, 0.4459, 0.1414, 0.4583, 0.1195, 0.4889, 0.08909, 0.4714, 0.1028, 0.4142, 0.1535, 0.4294, 0.1414, 0.4583, 0.09552, 0.4459, 0.1113, 0.38, 0.1625, 0.3982, 0.1535, 0.4294, 0.1028, 0.4142, 0.5677, 0.5227, 0.5016, 0.5404, 0.4929, 0.5146, 0.5541, 0.495, 0.5016, 0.5404, 0.4358, 0.559, 0.432, 0.5355, 0.4929, 0.5146, 0.5541, 0.495, 0.4929, 0.5146, 0.4837, 0.4943, 0.5397, 0.4745, 0.4929, 0.5146, 0.432, 0.5355, 0.4283, 0.5155, 0.4837, 0.4943, 0.6443, 0.5506, 0.5786, 0.5602, 0.5677, 0.5227, 0.6309, 0.5078, 0.5786, 0.5602, 0.5088, 0.5743, 0.5016, 0.5404, 0.5677, 0.5227, 0.5088, 0.5743, 0.4393, 0.5894, 0.4358, 0.559, 0.5016, 0.5404, 0.4393, 0.5894, 0.3751, 0.6055, 0.3736, 0.5772, 0.4358, 0.559, 0.4358, 0.559, 0.3736, 0.5772, 0.3732, 0.5541, 0.432, 0.5355, 0.432, 0.5355, 0.3732, 0.5541, 0.3759, 0.5324, 0.4283, 0.5155, 0.4283, 0.5155, 0.3759, 0.5324, 0.3801, 0.5125, 0.4182, 0.4941, 0.4837, 0.4943, 0.4283, 0.5155, 0.4182, 0.4941, 0.4719, 0.4703, 0.5397, 0.4745, 0.4837, 0.4943, 0.4719, 0.4703, 0.5281, 0.4507, 0.5905, 0.4537, 0.5397, 0.4745, 0.5281, 0.4507, 0.57, 0.4395, 0.6125, 0.4755, 0.5541, 0.495, 0.5397, 0.4745, 0.5905, 0.4537, 0.6309, 0.5078, 0.5677, 0.5227, 0.5541, 0.495, 0.6125, 0.4755, 0.915, 0.06446, 0.9441, 0.06386, 0.9403, 0.1401, 0.9099, 0.1381, 0.9441, 0.06386, 0.974, 0.07097, 0.9719, 0.1422, 0.9403, 0.1401, 0.9099, 0.1381, 0.9403, 0.1401, 0.9376, 0.2164, 0.9089, 0.2119, 0.9403, 0.1401, 0.9719, 0.1422, 0.9676, 0.2133, 0.9376, 0.2164, 0.9013, 0.01816, 0.9206, 0.004209, 0.915, 0.06446, 0.8918, 0.06592, 0.9206, 0.004209, 0.9485, 0.0002262, 0.9441, 0.06386, 0.915, 0.06446, 0.9485, 0.0002262, 0.9764, 0.01294, 0.974, 0.07097, 0.9441, 0.06386, 0.9764, 0.01294, 0.9958, 0.03225, 0.9998, 0.07815, 0.974, 0.07097, 0.974, 0.07097, 0.9998, 0.07815, 0.9998, 0.1441, 0.9719, 0.1422, 0.9719, 0.1422, 0.9998, 0.1441, 0.9937, 0.2096, 0.9676, 0.2133, 0.9676, 0.2133, 0.9937, 0.2096, 0.9855, 0.2546, 0.9648, 0.2713, 0.9376, 0.2164, 0.9676, 0.2133, 0.9648, 0.2713, 0.9365, 0.2802, 0.9089, 0.2119, 0.9376, 0.2164, 0.9365, 0.2802, 0.9096, 0.2725, 0.8862, 0.2073, 0.9089, 0.2119, 0.9096, 0.2725, 0.8918, 0.256, 0.8852, 0.1364, 0.9099, 0.1381, 0.9089, 0.2119, 0.8862, 0.2073, 0.8918, 0.06592, 0.915, 0.06446, 0.9099, 0.1381, 0.8852, 0.1364, 0.9089, 0.6825, 0.8881, 0.6008, 0.9065, 0.5965, 0.9271, 0.6713, 0.8881, 0.6008, 0.8776, 0.5175, 0.898, 0.5197, 0.9065, 0.5965, 0.9271, 0.6713, 0.9065, 0.5965, 0.9246, 0.5929, 0.943, 0.6598, 0.9065, 0.5965, 0.898, 0.5197, 0.9168, 0.5242, 0.9246, 0.5929, 0.9065, 0.7707, 0.8874, 0.6918, 0.9089, 0.6825, 0.9374, 0.7476, 0.8874, 0.6918, 0.8695, 0.6061, 0.8881, 0.6008, 0.9089, 0.6825, 0.8695, 0.6061, 0.8552, 0.5198, 0.8776, 0.5175, 0.8881, 0.6008, 0.8552, 0.5198, 0.8414, 0.4395, 0.8785, 0.4468, 0.8776, 0.5175, 0.8776, 0.5175, 0.8785, 0.4468, 0.9021, 0.4539, 0.898, 0.5197, 0.898, 0.5197, 0.9021, 0.4539, 0.9203, 0.4659, 0.9168, 0.5242, 0.9168, 0.5242, 0.9203, 0.4659, 0.9339, 0.4802, 0.9365, 0.525, 0.9246, 0.5929, 0.9168, 0.5242, 0.9365, 0.525, 0.9455, 0.5891, 0.943, 0.6598, 0.9246, 0.5929, 0.9455, 0.5891, 0.9613, 0.652, 0.9689, 0.7128, 0.943, 0.6598, 0.9613, 0.652, 0.9763, 0.6947, 0.9564, 0.7311, 0.9271, 0.6713, 0.943, 0.6598, 0.9689, 0.7128, 0.9374, 0.7476, 0.9089, 0.6825, 0.9271, 0.6713, 0.9564, 0.7311, 0.09651, 0.0492, 0.1019, 0.07883, 0.08029, 0.07411, 0.07334, 0.04914, 0.1019, 0.07883, 0.09766, 0.1137, 0.07446, 0.1052, 0.08029, 0.07411, 0.07334, 0.04914, 0.08029, 0.07411, 0.0586, 0.07288, 0.05185, 0.04749, 0.08029, 0.07411, 0.07446, 0.1052, 0.05112, 0.1023, 0.0586, 0.07288, 0.1274, 0.0002262, 0.1332, 0.05058, 0.09651, 0.0492, 0.08005, 0.005402, 0.1332, 0.05058, 0.1354, 0.08618, 0.1019, 0.07883, 0.09651, 0.0492, 0.1354, 0.08618, 0.1315, 0.127, 0.09766, 0.1137, 0.1019, 0.07883, 0.1315, 0.127, 0.1112, 0.183, 0.07345, 0.1615, 0.09766, 0.1137, 0.09766, 0.1137, 0.07345, 0.1615, 0.04862, 0.1488, 0.07446, 0.1052, 0.07446, 0.1052, 0.04862, 0.1488, 0.02525, 0.1409, 0.05112, 0.1023, 0.05112, 0.1023, 0.02525, 0.1409, 0.003598, 0.1369, 0.01384, 0.1086, 0.0586, 0.07288, 0.05112, 0.1023, 0.01384, 0.1086, 0.01753, 0.07456, 0.05185, 0.04749, 0.0586, 0.07288, 0.01753, 0.07456, 0.01294, 0.04325, 0.02422, 0.01637, 0.05185, 0.04749, 0.01294, 0.04325, 0.0002263, 0.01951, 0.0491, 0.01271, 0.07334, 0.04914, 0.05185, 0.04749, 0.02422, 0.01637, 0.08005, 0.005402, 0.09651, 0.0492, 0.07334, 0.04914, 0.0491, 0.01271, 0.4603, 0.3303, 0.4616, 0.3619, 0.4411, 0.3652, 0.4379, 0.3367, 0.4616, 0.3619, 0.4548, 0.3892, 0.4326, 0.3881, 0.4411, 0.3652, 0.4379, 0.3367, 0.4411, 0.3652, 0.4205, 0.3654, 0.4157, 0.3378, 0.4411, 0.3652, 0.4326, 0.3881, 0.412, 0.389, 0.4205, 0.3654, 0.4791, 0.267, 0.4935, 0.32, 0.4603, 0.3303, 0.4411, 0.2835, 0.4935, 0.32, 0.494, 0.3566, 0.4616, 0.3619, 0.4603, 0.3303, 0.494, 0.3566, 0.4902, 0.3898, 0.4548, 0.3892, 0.4616, 0.3619, 0.4902, 0.3898, 0.4822, 0.4391, 0.4364, 0.4315, 0.4548, 0.3892, 0.4548, 0.3892, 0.4364, 0.4315, 0.4067, 0.4228, 0.4326, 0.3881, 0.4326, 0.3881, 0.4067, 0.4228, 0.3829, 0.4185, 0.412, 0.389, 0.412, 0.389, 0.3829, 0.4185, 0.3599, 0.4151, 0.374, 0.3923, 0.4205, 0.3654, 0.412, 0.389, 0.374, 0.3923, 0.3808, 0.3621, 0.4157, 0.3378, 0.4205, 0.3654, 0.3808, 0.3621, 0.3799, 0.3297, 0.3936, 0.2999, 0.4157, 0.3378, 0.3799, 0.3297, 0.3721, 0.3021, 0.4166, 0.2939, 0.4379, 0.3367, 0.4157, 0.3378, 0.3936, 0.2999, 0.4411, 0.2835, 0.4603, 0.3303, 0.4379, 0.3367, 0.4166, 0.2939])
me_cube.materials.append(mat_material)
me_cube.use_mirror_vertex_groups = False
me_cube.update()

# ---- objects
ob_cube = bpy.data.objects.new('Cube', me_cube)

# ---- transforms, parenting, visibility, modifiers, constraints
ob_cube.location = (0.0, 0.0, 0.0)
ob_cube.lock_rotations_4d = False
ob_cube.empty_display_type = 'ARROWS'
ob_cube.lineart.crease_threshold = 0.0

# ---- collection membership
col_collection.objects.link(ob_cube)

# ---- scene / render settings (as saved in the file)
scene.frame_start = 1; scene.frame_end = 250; scene.frame_set(1)
scene.render.engine = 'CYCLES'
scene.cycles.sampling_pattern = 'TABULATED_SOBOL'
scene.cycles.use_light_tree = False
scene.cycles.bake_type = 'NORMAL'
scene.view_settings.view_transform = 'Filmic'
bpy.context.view_layer.update()

# ---- added for rendering (the .blend has no active camera and no usable light): camera, sun
cam_auto = bpy.data.cameras.new('AutoCamera')
cam_auto.lens = 50.0
cam_auto.sensor_width = 36.0
cam_auto.clip_end = 1000.0
ob_auto_camera = bpy.data.objects.new('AutoCamera', cam_auto)
scene.collection.objects.link(ob_auto_camera)
ob_auto_camera.location = (2.90409, -3.73825, 2.61278)
ob_auto_camera.rotation_euler = (1.09748, -7.21219e-08, 0.694738)
scene.camera = ob_auto_camera
light_auto_sun = bpy.data.lights.new('AutoSun', 'SUN')
light_auto_sun.energy = 3.0
light_auto_sun.angle = 0.0523599
ob_auto_sun = bpy.data.objects.new('AutoSun', light_auto_sun)
scene.collection.objects.link(ob_auto_sun)
ob_auto_sun.rotation_euler = (0.872665, 0.174533, 0.523599)
bpy.context.view_layer.update()
